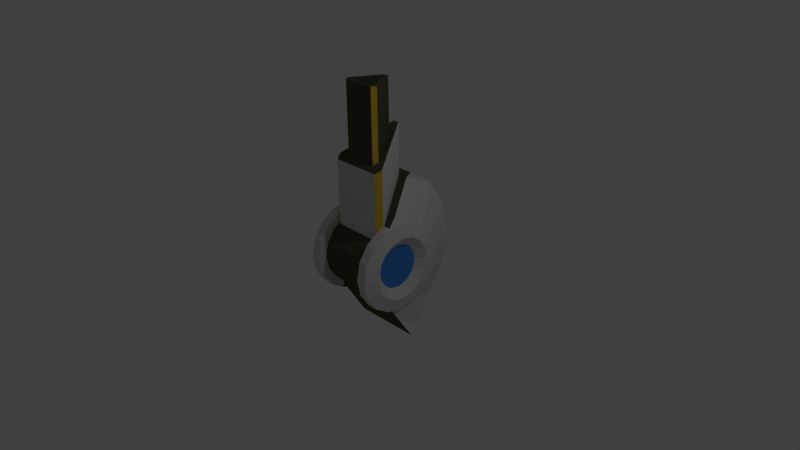 # Source: gun1.blend  (saved by Blender 2.73.0; exported with 4.5.12 LTS)
import bpy
from mathutils import Matrix  # noqa: F401  (used for matrix-valued properties, if any)

bpy.ops.wm.read_factory_settings(use_empty=True)
scene = bpy.context.scene
scene.name = 'Scene'

# ---- collections
col_collection_1 = bpy.data.collections.new('Collection 1'); scene.collection.children.link(col_collection_1)

# ---- materials (node trees are filled in below, after node groups)
mat_a = bpy.data.materials.new('a')
mat_a.alpha_threshold = 0.0
mat_a.use_transparent_shadow = False
mat_a.diffuse_color = (0.8, 0.5252, 0.04056, 1.0)
mat_a.roughness = 0.5
mat_b = bpy.data.materials.new('b')
mat_b.alpha_threshold = 0.0
mat_b.use_transparent_shadow = False
mat_b.diffuse_color = (0.08714, 0.08617, 0.05505, 1.0)
mat_b.roughness = 0.5
mat_c = bpy.data.materials.new('c')
mat_c.alpha_threshold = 0.0
mat_c.use_transparent_shadow = False
mat_c.diffuse_color = (0.6738, 0.6738, 0.6738, 1.0)
mat_c.roughness = 0.5
mat_d = bpy.data.materials.new('d')
mat_d.alpha_threshold = 0.0
mat_d.use_transparent_shadow = False
mat_d.diffuse_color = (0.06172, 0.2563, 0.7743, 1.0)
mat_d.roughness = 0.5

# ---- material node trees

# ---- world
world_world = bpy.data.worlds.new('World'); scene.world = world_world
world_world.color = (0.05088, 0.05088, 0.05088)
world_world.use_sun_shadow = False
world_world.sun_shadow_jitter_overblur = 0.0
world_world.cycles.sampling_method = 'MANUAL'
world_world.cycles.sample_map_resolution = 256

# ---- cameras
cam_camera = bpy.data.cameras.new('Camera')
cam_camera.clip_end = 100.0
cam_camera.lens = 35.0
cam_camera.sensor_width = 32.0
cam_camera.sensor_height = 18.0
cam_camera.ortho_scale = 7.314
cam_camera.dof.focus_distance = 0.0
cam_camera.dof.aperture_fstop = 128.0

# ---- lights
light_lamp = bpy.data.lights.new('Lamp', 'POINT')
light_lamp.transmission_factor = 0.0
light_lamp.cutoff_distance = 30.0
light_lamp.energy = 100.0
light_lamp.shadow_buffer_clip_start = 1.001
light_lamp.shadow_soft_size = 0.1
light_lamp.shadow_maximum_resolution = 0.006
light_lamp.use_absolute_resolution = True
light_lamp.cycles.use_multiple_importance_sampling = False

# ---- meshes
me_cylinder_002 = bpy.data.meshes.new('Cylinder.002')
me_cylinder_002.from_pydata([(-0.6037, 0.6, 2.186e-08), (0.6037, 0.6, -2.186e-08), (-0.6037, 0.5543, -0.2296), (0.6037, 0.5543, -0.2296), (-0.6037, 0.4243, -0.4243), (0.6037, 0.4243, -0.4243), (-0.6037, 0.2296, -0.5543), (0.6037, 0.2296, -0.5543), (-0.6037, -2.623e-08, -0.6), (0.6037, -2.623e-08, -0.6), (-0.6037, -0.2296, -0.5543), (0.6037, -0.2296, -0.5543), (-0.6037, -0.4243, -0.4243), (0.6037, -0.4243, -0.4243), (-0.6037, -0.5543, -0.2296), (0.6037, -0.5543, -0.2296), (-0.6037, -0.6, -6.874e-08), (0.6037, -0.6, -1.125e-07), (-0.6037, -0.5543, 0.2296), (0.6037, -0.5543, 0.2296), (-0.6037, -0.4243, 0.4243), (0.6037, -0.4243, 0.4243), (-0.6037, -0.2296, 0.5543), (0.6037, -0.2296, 0.5543), (-0.6037, 7.155e-09, 0.6), (0.6037, 7.155e-09, 0.6), (-0.6037, 0.2296, 0.5543), (0.6037, 0.2296, 0.5543), (-0.6037, 0.4243, 0.4243), (0.6037, 0.4243, 0.4243), (-0.6037, 0.5543, 0.2296), (0.6037, 0.5543, 0.2296), (0.664, 0.42, -3.746e-08), (0.664, 0.388, -0.1607), (0.664, 0.297, -0.297), (0.664, 0.1607, -0.388), (0.664, -1.789e-08, -0.42), (0.664, -0.1607, -0.388), (0.664, -0.297, -0.297), (0.664, -0.388, -0.1607), (0.664, -0.42, -1.009e-07), (0.664, -0.388, 0.1607), (0.664, -0.297, 0.297), (0.664, -0.1607, 0.388), (0.664, 5.482e-09, 0.42), (0.664, 0.1607, 0.388), (0.664, 0.297, 0.297), (0.664, 0.388, 0.1607), (-0.664, 0.42, 5.608e-09), (-0.664, 0.388, -0.1607), (-0.664, 0.297, -0.297), (-0.664, 0.1607, -0.388), (-0.664, -1.954e-08, -0.42), (-0.664, -0.1607, -0.388), (-0.664, -0.297, -0.297), (-0.664, -0.388, -0.1607), (-0.664, -0.42, -5.781e-08), (-0.664, -0.388, 0.1607), (-0.664, -0.297, 0.297), (-0.664, -0.1607, 0.388), (-0.664, 3.825e-09, 0.42), (-0.664, 0.1607, 0.388), (-0.664, 0.297, 0.297), (-0.664, 0.388, 0.1607), (-0.5433, 0.294, -4.736e-09), (-0.5433, 0.2716, -0.1125), (-0.5433, 0.2079, -0.2079), (-0.5433, 0.1125, -0.2716), (-0.5433, -1.256e-08, -0.294), (-0.5433, -0.1125, -0.2716), (-0.5433, -0.2079, -0.2079), (-0.5433, -0.2716, -0.1125), (-0.5433, -0.294, -4.913e-08), (-0.5433, -0.2716, 0.1125), (-0.5433, -0.2079, 0.2079), (-0.5433, -0.1125, 0.2716), (-0.5433, 3.795e-09, 0.294), (-0.5433, 0.1125, 0.2716), (-0.5433, 0.2079, 0.2079), (-0.5433, 0.2716, 0.1125), (0.5433, 0.294, -4.494e-08), (0.5433, 0.2716, -0.1125), (0.5433, 0.2079, -0.2079), (0.5433, 0.1125, -0.2716), (0.5433, -1.14e-08, -0.294), (0.5433, -0.1125, -0.2716), (0.5433, -0.2079, -0.2079), (0.5433, -0.2716, -0.1125), (0.5433, -0.294, -8.933e-08), (0.5433, -0.2716, 0.1125), (0.5433, -0.2079, 0.2079), (0.5433, -0.1125, 0.2716), (0.5433, 4.955e-09, 0.294), (0.5433, 0.1125, 0.2716), (0.5433, 0.2079, 0.2079), (0.5433, 0.2716, 0.1125), (-0.4467, 0.6, 1.311e-08), (0.4467, 0.6, -1.311e-08), (0.4467, 0.5543, -0.2296), (-0.4467, 0.5543, -0.2296), (0.4467, 0.4243, -0.4243), (-0.4467, 0.4243, -0.4243), (0.4467, 0.2296, -0.5543), (-0.4467, 0.2296, -0.5543), (0.4467, -2.623e-08, -0.6), (-0.4467, -2.623e-08, -0.6), (0.4467, -0.2296, -0.5543), (0.4459, -0.1839, -0.4441), (-0.4459, -0.1839, -0.4441), (-0.4467, -0.2296, -0.5543), (0.4467, -0.4243, -0.4243), (0.4459, -0.3399, -0.3399), (-0.4459, -0.3399, -0.3399), (-0.4467, -0.4243, -0.4243), (0.4467, -0.5543, -0.2296), (0.4459, -0.4441, -0.1839), (-0.4459, -0.4441, -0.1839), (-0.4467, -0.5543, -0.2296), (0.4467, -0.6, -1.037e-07), (0.4459, -0.4807, -8.571e-08), (-0.4459, -0.4807, -7.871e-08), (-0.4467, -0.6, -7.748e-08), (0.4467, -0.5543, 0.2296), (0.4459, -0.4441, 0.1839), (-0.4459, -0.4441, 0.1839), (-0.4467, -0.5543, 0.2296), (0.4467, -0.4243, 0.4243), (0.4459, -0.3399, 0.3399), (-0.4459, -0.3399, 0.3399), (-0.4467, -0.4243, 0.4243), (0.4467, 0.4243, 0.4243), (-0.4467, 0.4243, 0.4243), (0.4467, 0.5543, 0.2296), (-0.4467, 0.5543, 0.2296), (-0.4467, 7.155e-09, 0.6), (-0.4459, 5.362e-09, 0.4807), (0.4459, 5.362e-09, 0.4807), (0.4467, 7.155e-09, 0.6), (-0.4467, -0.2296, 0.5543), (-0.4459, -0.1839, 0.4441), (0.4459, -0.1839, 0.4441), (0.4467, -0.2296, 0.5543), (0.4467, 0.2296, 0.5543), (-0.4467, 0.2296, 0.5543), (0.5514, 0.5543, -0.2296), (0.2273, 1.078, -0.4464), (0.2273, 1.167, 0.0), (0.5514, 0.6, -5.96e-08), (0.5514, 0.4243, -0.4243), (0.2273, 0.8249, -0.8249), (-0.2273, 1.167, 0.0), (-0.2273, 1.078, -0.4464), (0.2273, 1.078, 0.4464), (0.5514, 0.5543, 0.2296), (0.5514, 0.2296, -0.5543), (0.4461, 0.4464, -1.078), (-0.2273, 0.8249, -0.8249), (-0.5514, 0.6, -5.96e-08), (-0.5514, 0.5543, -0.2296), (-0.2273, 1.078, 0.4464), (0.2273, 0.8249, 0.8249), (0.5514, 0.4243, 0.4243), (-0.4461, 0.4464, -1.078), (0.5514, 0.1641, -0.5674), (0.5512, 0.0, -0.7885), (-0.5514, 0.4243, -0.4243), (-0.5514, 0.5543, 0.2296), (-0.2273, 0.8249, 0.8249), (0.2236, 0.4144, 1.0), (0.5514, 0.39, 0.4472), (-0.5514, 0.2296, -0.5543), (-0.5726, 0.2159, -1.124), (0.5726, 0.2159, -1.124), (0.5514, 0.0, -0.6), (-0.5514, 0.4243, 0.4243), (0.2273, 0.4825, 1.054), (-0.2273, 0.4825, 1.054), (0.5514, 0.2296, 0.5543), (-0.5512, 0.0, -0.7885), (-0.5514, 0.1641, -0.5674), (-0.5514, -0.1394, -0.5723), (0.5514, -0.1394, -0.5723), (0.4467, -0.1394, -0.5723), (0.4462, -0.2267, -0.4592), (-0.4462, -0.2267, -0.4592), (-0.4467, -0.1394, -0.5723), (-0.2236, 0.4144, 1.0), (-0.5514, 0.39, 0.4472), (0.5514, -0.132, 0.5737), (0.4993, 0.0, 0.6768), (-0.4993, 0.0, 0.6768), (-0.5514, -0.132, 0.5737), (-0.4467, -0.132, 0.5737), (-0.4465, -0.1952, 0.5244), (0.4465, -0.1952, 0.5244), (0.4467, -0.132, 0.5737), (0.5514, 0.0, 0.6), (-0.5514, 0.0, -0.6), (-0.5514, 0.2296, 0.5543), (-0.5514, 0.0, 0.6), (0.2197, 0.02096, 1.452), (0.2197, 0.02096, 2.314), (0.3077, -0.1052, 2.314), (0.3077, -0.1052, 1.375), (0.1318, 0.1471, 1.529), (0.1318, 0.1471, 2.314), (0.04383, 0.2733, 2.314), (-0.04383, 0.2733, 2.314), (-0.1318, 0.1471, 2.314), (-0.3077, -0.1052, 2.314), (-0.2279, -0.09396, 2.314), (-0.0126, 0.2054, 2.314), (0.0126, 0.2054, 2.314), (0.2279, -0.09396, 2.314), (0.2639, -0.1681, 2.314), (0.2639, -0.1681, 1.337), (0.04383, 0.2733, 1.605), (-0.04383, 0.2733, 1.605), (-0.3077, -0.1052, 1.375), (0.2153, -0.1115, 2.314), (-0.2153, -0.1115, 2.314), (-0.2639, -0.1681, 2.314), (0.0126, 0.2054, 2.174), (-0.2639, -0.1681, 1.337), (-0.2197, 0.02096, 2.314), (-0.1318, 0.1471, 1.529), (-0.2197, 0.02096, 1.452), (0.2279, -0.09396, 2.174), (-0.2153, -0.1115, 2.174), (-0.0126, 0.2054, 2.174), (-0.2279, -0.09396, 2.174), (0.2153, -0.1115, 2.174), (-0.4668, -0.1712, 0.07596), (-0.4467, -0.1423, 0.5657), (-0.0544, 0.4205, 1.005), (-0.0544, 0.4205, 1.695), (-0.4668, -0.1712, 1.335), (0.4668, -0.1712, 0.07596), (0.4124, -0.2493, 0.07596), (-0.4124, -0.2493, 0.07596), (-0.4124, -0.2493, 1.288), (0.4124, -0.2493, 1.288), (0.4668, -0.1712, 1.335), (0.0544, 0.4205, 1.695), (0.0544, 0.4205, 1.005), (0.4467, -0.1423, 0.5657)], [], [(97, 1, 3, 98), (98, 3, 5, 100), (100, 5, 7, 102), (102, 7, 9, 104), (104, 9, 11, 106), (106, 11, 13, 110), (110, 13, 15, 114), (114, 15, 17, 118), (118, 17, 19, 122), (122, 19, 21, 126), (126, 21, 23, 141), (142, 27, 29, 130), (3, 1, 32, 33), (132, 31, 1, 97), (130, 29, 31, 132), (22, 24, 60, 59), (143, 26, 24, 134), (141, 23, 25, 137), (40, 39, 87, 88), (17, 15, 39, 40), (23, 21, 42, 43), (7, 5, 34, 35), (29, 27, 45, 46), (13, 11, 37, 38), (19, 17, 40, 41), (25, 23, 43, 44), (9, 7, 35, 36), (31, 29, 46, 47), (15, 13, 38, 39), (21, 19, 41, 42), (5, 3, 33, 34), (27, 25, 44, 45), (11, 9, 36, 37), (1, 31, 47, 32), (56, 57, 73, 72), (6, 8, 52, 51), (28, 30, 63, 62), (12, 14, 55, 54), (18, 20, 58, 57), (2, 4, 50, 49), (24, 26, 61, 60), (8, 10, 53, 52), (30, 0, 48, 63), (0, 2, 49, 48), (14, 16, 56, 55), (20, 22, 59, 58), (4, 6, 51, 50), (26, 28, 62, 61), (10, 12, 54, 53), (16, 18, 57, 56), (64, 65, 66, 67, 68, 69, 70, 71, 72, 73, 74, 75, 76, 77, 78, 79), (54, 55, 71, 70), (52, 53, 69, 68), (63, 48, 64, 79), (50, 51, 67, 66), (61, 62, 78, 77), (48, 49, 65, 64), (59, 60, 76, 75), (57, 58, 74, 73), (55, 56, 72, 71), (53, 54, 70, 69), (51, 52, 68, 67), (62, 63, 79, 78), (49, 50, 66, 65), (60, 61, 77, 76), (58, 59, 75, 74), (81, 80, 95, 94, 93, 92, 91, 90, 89, 88, 87, 86, 85, 84, 83, 82), (38, 37, 85, 86), (36, 35, 83, 84), (47, 46, 94, 95), (34, 33, 81, 82), (45, 44, 92, 93), (43, 42, 90, 91), (41, 40, 88, 89), (39, 38, 86, 87), (37, 36, 84, 85), (32, 47, 95, 80), (35, 34, 82, 83), (46, 45, 93, 94), (33, 32, 80, 81), (44, 43, 91, 92), (42, 41, 89, 90), (22, 138, 134, 24), (138, 139, 135, 134), (140, 141, 137, 136), (27, 142, 137, 25), (28, 131, 133, 30), (30, 133, 96, 0), (26, 143, 131, 28), (20, 129, 138, 22), (129, 128, 139, 138), (128, 127, 140, 139), (127, 126, 141, 140), (18, 125, 129, 20), (125, 124, 128, 129), (124, 123, 127, 128), (123, 122, 126, 127), (16, 121, 125, 18), (121, 120, 124, 125), (120, 119, 123, 124), (119, 118, 122, 123), (14, 117, 121, 16), (117, 116, 120, 121), (116, 115, 119, 120), (115, 114, 118, 119), (12, 113, 117, 14), (113, 112, 116, 117), (112, 111, 115, 116), (111, 110, 114, 115), (10, 109, 113, 12), (109, 108, 112, 113), (108, 107, 111, 112), (107, 106, 110, 111), (8, 105, 109, 10), (6, 103, 105, 8), (4, 101, 103, 6), (2, 99, 101, 4), (0, 96, 99, 2), (144, 145, 146, 147), (148, 149, 145, 144), (150, 146, 145, 151), (151, 145, 149, 156), (157, 150, 151, 158), (159, 152, 146, 150), (153, 152, 160, 161), (156, 149, 155, 162), (163, 164, 172, 155, 154), (158, 151, 156, 165), (167, 160, 152, 159), (171, 162, 155, 172), (173, 164, 163), (174, 167, 159, 166), (175, 160, 167, 176), (169, 168, 177), (180, 178, 171, 172, 164, 181, 182, 183, 184, 185), (171, 178, 179, 170, 162), (181, 164, 173), (188, 189, 168, 175, 176, 186, 190, 191, 192, 193, 194, 195), (177, 168, 189, 196), (179, 178, 197), (197, 178, 180), (198, 186, 187), (196, 189, 188), (199, 190, 186, 198), (191, 190, 199), (200, 201, 202, 203), (204, 205, 201, 200), (203, 202, 214, 215), (216, 206, 205, 204), (217, 207, 206, 216), (214, 202, 213, 219, 220, 210, 209, 221), (215, 214, 221, 223), (223, 221, 209, 218), (235, 234, 233, 232, 236), (236, 232, 239, 240), (241, 242, 243, 235, 236, 240), (234, 235, 243, 244), (243, 242, 237, 245, 244), (241, 238, 237, 242), (238, 241, 240, 239), (152, 153, 147, 146), (149, 148, 154, 155), (166, 159, 150, 157), (165, 156, 162, 170), (175, 168, 169, 161, 160), (187, 186, 176, 167, 174), (206, 207, 208, 224, 209, 210, 211, 212, 213, 202, 201, 205), (225, 208, 207, 217), (218, 209, 224, 226), (211, 210, 230, 229), (211, 229, 222, 212), (213, 212, 222, 227), (219, 213, 227, 231), (220, 219, 231, 228), (210, 220, 228, 230), (226, 224, 208, 225), (228, 231, 227, 222, 229, 230)])
me_cylinder_002.polygons.foreach_set('material_index', [2, 2, 2, 2, 2, 2, 2, 2, 2, 2, 2, 2, 2, 2, 2, 2, 2, 2, 2, 2, 2, 2, 2, 2, 2, 2, 2, 2, 2, 2, 2, 2, 2, 2, 2, 2, 2, 2, 2, 2, 2, 2, 2, 2, 2, 2, 2, 2, 2, 2, 3, 2, 2, 2, 2, 2, 2, 2, 2, 2, 2, 2, 2, 2, 2, 2, 3, 2, 2, 2, 2, 2, 2, 2, 2, 2, 2, 2, 2, 2, 2, 2, 2, 0, 0, 2, 2, 2, 2, 2, 2, 1, 2, 2, 2, 1, 2, 2, 2, 1, 2, 2, 2, 1, 2, 2, 2, 1, 2, 2, 2, 1, 2, 2, 2, 2, 2, 2, 2, 2, 0, 0, 2, 0, 2, 0, 2, 2, 0, 0, 2, 2, 0, 2, 1, 2, 2, 1, 2, 2, 2, 2, 2, 2, 2, 1, 1, 0, 1, 0, 1, 1, 0, 2, 0, 1, 0, 2, 0, 2, 2, 2, 2, 2, 2, 2, 1, 1, 1, 1, 1, 1, 1, 1, 1, 1, 3])
me_cylinder_002.materials.append(mat_a)
me_cylinder_002.materials.append(mat_b)
me_cylinder_002.materials.append(mat_c)
me_cylinder_002.materials.append(mat_d)
me_cylinder_002.use_remesh_preserve_volume = False
me_cylinder_002.use_remesh_preserve_attributes = False
me_cylinder_002.use_mirror_vertex_groups = False
me_cylinder_002.update()

# ---- objects
ob_cylinder_002 = bpy.data.objects.new('Cylinder.002', me_cylinder_002)
ob_lamp = bpy.data.objects.new('Lamp', light_lamp)
ob_camera = bpy.data.objects.new('Camera', cam_camera)

# ---- transforms, parenting, visibility, modifiers, constraints
ob_cylinder_002.location = (0.0, 0.0, 0.0)
ob_cylinder_002.scale = (0.8283, 1.0, 1.0)
ob_cylinder_002.lock_location = (True, True, True)
ob_cylinder_002.lock_rotation = (True, True, True)
ob_cylinder_002.lineart.crease_threshold = 0.0
_m = ob_cylinder_002.modifiers.new('Boolean', 'BOOLEAN')
_m.operation = 'INTERSECT'
_m.solver = 'FAST'
ob_lamp.location = (4.076, 1.005, 5.904)
ob_lamp.rotation_euler = (0.6503, 0.05522, 1.866)
ob_lamp.lock_rotations_4d = False
ob_lamp.empty_display_type = 'ARROWS'
ob_lamp.color = (0.0, 0.0, 0.0, 0.0)
ob_lamp.lineart.crease_threshold = 0.0
ob_camera.location = (7.481, -6.508, 5.344)
ob_camera.rotation_euler = (1.109, 0.01082, 0.8149)
ob_camera.lock_rotations_4d = False
ob_camera.empty_display_type = 'ARROWS'
ob_camera.color = (0.0, 0.0, 0.0, 0.0)
ob_camera.display_type = 'WIRE'
ob_camera.lineart.crease_threshold = 0.0

# ---- collection membership
col_collection_1.objects.link(ob_cylinder_002)
col_collection_1.objects.link(ob_lamp)
col_collection_1.objects.link(ob_camera)

# ---- scene / render settings (as saved in the file)
scene.camera = ob_camera
scene.frame_start = 1; scene.frame_end = 250; scene.frame_set(0)
scene.render.engine = 'BLENDER_EEVEE_NEXT'
scene.render.resolution_percentage = 50
scene.render.dither_intensity = 0.0
scene.cycles.use_denoising = False
scene.cycles.samples = 10
scene.cycles.sampling_pattern = 'TABULATED_SOBOL'
scene.cycles.light_sampling_threshold = 0.0
scene.cycles.use_adaptive_sampling = False
scene.cycles.use_light_tree = False
scene.cycles.blur_glossy = 0.0
scene.cycles.pixel_filter_type = 'GAUSSIAN'
scene.cycles.sample_clamp_indirect = 0.0
scene.view_settings.view_transform = 'Standard'
bpy.context.view_layer.update()
